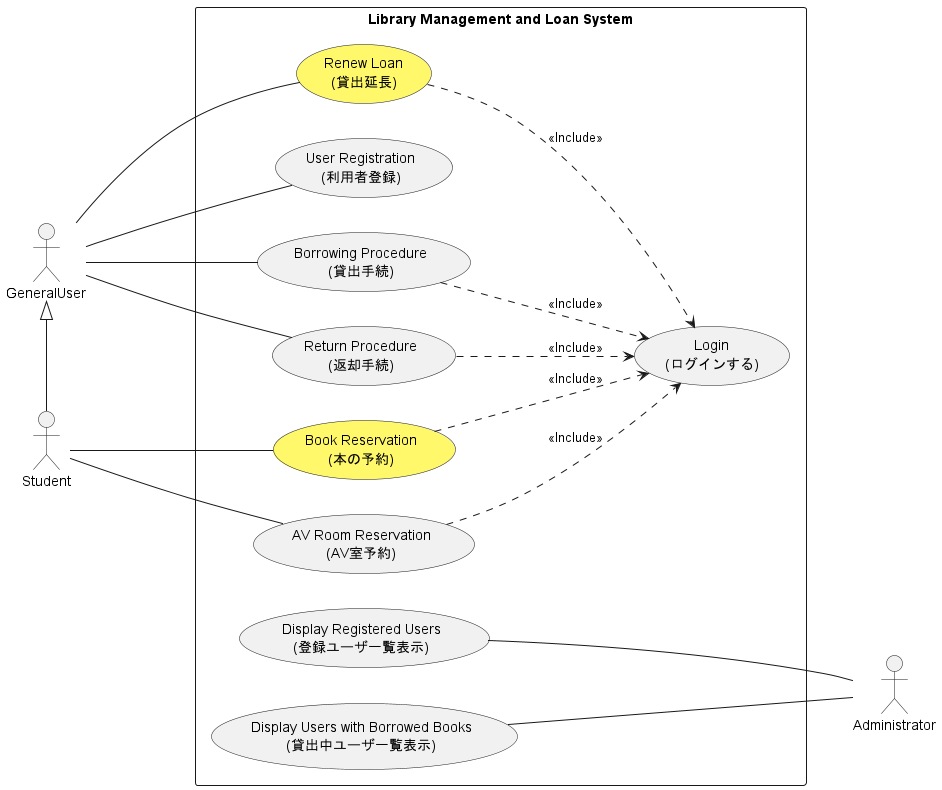

The diagram above was rendered by PlantUML. Its source (embedded in the PNG):
@startuml
left to right direction

skinparam packageStyle rectangle
actor GeneralUser
actor Student
actor Administrator as Admin

rectangle "Library Management and Loan System" {
'---------- Start adding new feature ---------------

    usecase "Book Reservation\n(本の予約)" as u_BR #fff86b
    usecase "Renew Loan\n(貸出延長)" as u_renew #fff86b

' ---------- End adding new feature ----------------
    usecase "User Registration\n(利用者登録)" as u_reg
    usecase "Borrowing Procedure\n(貸出手続)" as u_borrow
    usecase "Return Procedure\n(返却手続)" as u_return
    usecase "Login\n(ログインする)" as u_login
    usecase "Display Registered Users\n(登録ユーザ一覧表示)" as u_dis_reg
    usecase "Display Users with Borrowed Books\n(貸出中ユーザ一覧表示)" as u_dis_borrow
    usecase "AV Room Reservation\n(AV室予約)" as u_av


    u_borrow ..> u_login : <<Include>>
    u_return ..> u_login : <<Include>>
    u_av ..> u_login : <<Include>>
'---------- Start adding new feature ---------------

    u_BR ..> u_login : <<Include>>
    u_renew ..> u_login : <<Include>>

' ---------- End adding new feature ----------------
}
GeneralUser -- u_reg
GeneralUser -- u_borrow
GeneralUser -- u_return

u_dis_reg --- Admin
u_dis_borrow --- Admin

Student -left-|> GeneralUser
Student --- u_av

'---------- Start adding new feature ---------------

Student -- u_BR
GeneralUser -- u_renew

' ---------- End adding new feature ----------------
@enduml